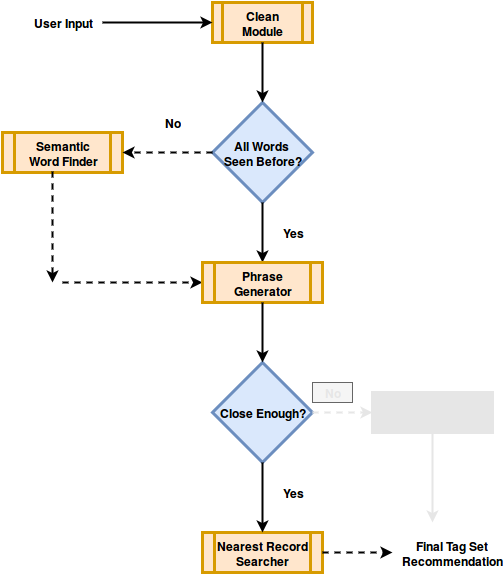

The diagram above was exported from draw.io. Its source (the exported page's mxGraphModel, read from the mxfile embedded in the PNG):
<mxGraphModel dx="1047" dy="692" grid="1" gridSize="10" guides="1" tooltips="1" connect="1" arrows="1" fold="1" page="1" pageScale="1" pageWidth="850" pageHeight="1100" background="#ffffff" math="0" shadow="0">
  <root>
    <mxCell id="0" />
    <mxCell id="1" parent="0" />
    <mxCell id="4f7437ec52963732-1" value="&lt;b&gt;All Words&amp;nbsp;&lt;/b&gt;&lt;div&gt;&lt;b&gt;Seen Before?&lt;/b&gt;&lt;/div&gt;" style="strokeWidth=3;html=1;shape=mxgraph.flowchart.decision;whiteSpace=wrap;fillColor=#dae8fc;strokeColor=#6c8ebf;" parent="1" vertex="1">
      <mxGeometry x="310" y="160" width="100" height="100" as="geometry" />
    </mxCell>
    <mxCell id="4f7437ec52963732-2" value="&lt;b&gt;Semantic&lt;/b&gt;&lt;div&gt;&lt;b&gt;Word Finder&lt;/b&gt;&lt;/div&gt;" style="shape=process;whiteSpace=wrap;html=1;strokeWidth=3;fillColor=#ffe6cc;strokeColor=#d79b00;" parent="1" vertex="1">
      <mxGeometry x="100" y="190" width="120" height="40" as="geometry" />
    </mxCell>
    <mxCell id="4f7437ec52963732-3" value="" style="endArrow=classic;html=1;exitX=0.5;exitY=1;exitPerimeter=0;strokeWidth=2;entryX=0.5;entryY=0;" parent="1" source="4f7437ec52963732-1" target="540c85e4d0d2eb87-8" edge="1">
      <mxGeometry width="50" height="50" relative="1" as="geometry">
        <mxPoint x="340" y="350" as="sourcePoint" />
        <mxPoint x="360" y="320" as="targetPoint" />
      </mxGeometry>
    </mxCell>
    <mxCell id="540c85e4d0d2eb87-1" value="" style="endArrow=classic;html=1;dashed=1;strokeWidth=2;entryX=0;entryY=0.5;" parent="1" target="540c85e4d0d2eb87-8" edge="1">
      <mxGeometry width="50" height="50" relative="1" as="geometry">
        <mxPoint x="160" y="340" as="sourcePoint" />
        <mxPoint x="300" y="340" as="targetPoint" />
      </mxGeometry>
    </mxCell>
    <mxCell id="540c85e4d0d2eb87-2" value="" style="endArrow=classic;html=1;strokeWidth=2;dashed=1;exitX=0.417;exitY=0.975;exitPerimeter=0;" parent="1" source="4f7437ec52963732-2" edge="1">
      <mxGeometry x="345" y="185" width="50" height="50" as="geometry">
        <mxPoint x="150" y="235" as="sourcePoint" />
        <mxPoint x="150" y="340" as="targetPoint" />
      </mxGeometry>
    </mxCell>
    <mxCell id="540c85e4d0d2eb87-3" value="" style="endArrow=classic;html=1;entryX=1;entryY=0.5;exitX=0;exitY=0.5;exitPerimeter=0;dashed=1;strokeWidth=2;" parent="1" source="4f7437ec52963732-1" target="4f7437ec52963732-2" edge="1">
      <mxGeometry x="385" y="270" width="50" height="50" as="geometry">
        <mxPoint x="320" y="250" as="sourcePoint" />
        <mxPoint x="260" y="240" as="targetPoint" />
      </mxGeometry>
    </mxCell>
    <mxCell id="540c85e4d0d2eb87-4" value="&lt;b&gt;No&lt;/b&gt;" style="text;html=1;strokeColor=none;fillColor=none;align=center;verticalAlign=middle;whiteSpace=wrap;" parent="1" vertex="1">
      <mxGeometry x="250" y="170" width="40" height="20" as="geometry" />
    </mxCell>
    <mxCell id="540c85e4d0d2eb87-5" value="&lt;b&gt;Clean Module&lt;/b&gt;" style="shape=process;whiteSpace=wrap;html=1;strokeWidth=3;fillColor=#ffe6cc;strokeColor=#d79b00;" parent="1" vertex="1">
      <mxGeometry x="310" y="60" width="100" height="40" as="geometry" />
    </mxCell>
    <mxCell id="540c85e4d0d2eb87-6" value="&lt;b&gt;Yes&lt;/b&gt;" style="text;html=1;strokeColor=none;fillColor=none;align=center;verticalAlign=middle;whiteSpace=wrap;" parent="1" vertex="1">
      <mxGeometry x="370" y="280" width="40" height="20" as="geometry" />
    </mxCell>
    <mxCell id="540c85e4d0d2eb87-7" value="&lt;b&gt;Close Enough?&lt;/b&gt;" style="strokeWidth=3;html=1;shape=mxgraph.flowchart.decision;whiteSpace=wrap;fillColor=#dae8fc;strokeColor=#6c8ebf;" parent="1" vertex="1">
      <mxGeometry x="310" y="420" width="100" height="100" as="geometry" />
    </mxCell>
    <mxCell id="540c85e4d0d2eb87-8" value="&lt;b&gt;Phrase Generator&lt;/b&gt;" style="shape=process;whiteSpace=wrap;html=1;strokeWidth=3;fillColor=#ffe6cc;strokeColor=#d79b00;" parent="1" vertex="1">
      <mxGeometry x="300" y="320" width="120" height="40" as="geometry" />
    </mxCell>
    <mxCell id="540c85e4d0d2eb87-9" value="" style="endArrow=classic;html=1;exitX=0.5;exitY=1;strokeWidth=2;entryX=0.5;entryY=0;entryPerimeter=0;" parent="1" source="540c85e4d0d2eb87-8" target="540c85e4d0d2eb87-7" edge="1">
      <mxGeometry x="450" y="310" width="50" height="50" as="geometry">
        <mxPoint x="450" y="310" as="sourcePoint" />
        <mxPoint x="510" y="340" as="targetPoint" />
      </mxGeometry>
    </mxCell>
    <mxCell id="540c85e4d0d2eb87-10" value="" style="endArrow=classic;html=1;exitX=0.5;exitY=1;strokeWidth=2;entryX=0.5;entryY=0;entryPerimeter=0;" parent="1" source="540c85e4d0d2eb87-5" target="4f7437ec52963732-1" edge="1">
      <mxGeometry x="390" y="100" width="50" height="50" as="geometry">
        <mxPoint x="390" y="100" as="sourcePoint" />
        <mxPoint x="390" y="160" as="targetPoint" />
      </mxGeometry>
    </mxCell>
    <mxCell id="540c85e4d0d2eb87-11" value="&lt;b&gt;User Input&lt;/b&gt;" style="text;html=1;strokeColor=none;fillColor=none;align=center;verticalAlign=middle;whiteSpace=wrap;" parent="1" vertex="1">
      <mxGeometry x="120" y="60" width="80" height="40" as="geometry" />
    </mxCell>
    <mxCell id="540c85e4d0d2eb87-12" value="" style="endArrow=classic;html=1;strokeWidth=2;exitX=1;exitY=0.5;entryX=0;entryY=0.5;" parent="1" source="540c85e4d0d2eb87-11" target="540c85e4d0d2eb87-5" edge="1">
      <mxGeometry x="205" y="110" width="50" height="50" as="geometry">
        <mxPoint x="205" y="110" as="sourcePoint" />
        <mxPoint x="335" y="110" as="targetPoint" />
      </mxGeometry>
    </mxCell>
    <mxCell id="540c85e4d0d2eb87-15" value="" style="endArrow=classic;html=1;exitX=1;exitY=0.5;exitPerimeter=0;dashed=1;strokeWidth=2;strokeColor=#E6E6E6;" parent="1" source="540c85e4d0d2eb87-7" edge="1">
      <mxGeometry x="655" y="540" width="50" height="50" as="geometry">
        <mxPoint x="580" y="480" as="sourcePoint" />
        <mxPoint x="470" y="470" as="targetPoint" />
      </mxGeometry>
    </mxCell>
    <mxCell id="540c85e4d0d2eb87-16" value="&lt;font color=&quot;#E6E6E6&quot;&gt;&lt;b&gt;No&lt;/b&gt;&lt;/font&gt;" style="text;html=1;strokeColor=#666666;fillColor=#f5f5f5;align=center;verticalAlign=middle;whiteSpace=wrap;" parent="1" vertex="1">
      <mxGeometry x="410" y="440" width="40" height="20" as="geometry" />
    </mxCell>
    <mxCell id="540c85e4d0d2eb87-18" value="&lt;font color=&quot;#E6E6E6&quot;&gt;&lt;b&gt;Principal Tag Finder&lt;/b&gt;&lt;/font&gt;" style="shape=process;whiteSpace=wrap;html=1;strokeWidth=3;fillColor=#E6E6E6;strokeColor=#E6E6E6;" parent="1" vertex="1">
      <mxGeometry x="470" y="450" width="120" height="40" as="geometry" />
    </mxCell>
    <mxCell id="540c85e4d0d2eb87-19" value="&lt;b&gt;Nearest Record&lt;/b&gt;&lt;div&gt;&lt;b&gt;Searcher&lt;/b&gt;&lt;/div&gt;" style="shape=process;whiteSpace=wrap;html=1;strokeWidth=3;fillColor=#ffe6cc;strokeColor=#d79b00;" parent="1" vertex="1">
      <mxGeometry x="300" y="590" width="120" height="40" as="geometry" />
    </mxCell>
    <mxCell id="540c85e4d0d2eb87-20" value="" style="endArrow=classic;html=1;exitX=0.5;exitY=1;exitPerimeter=0;strokeWidth=2;" parent="1" source="540c85e4d0d2eb87-7" target="540c85e4d0d2eb87-19" edge="1">
      <mxGeometry x="359" y="530" width="50" height="50" as="geometry">
        <mxPoint x="359" y="530" as="sourcePoint" />
        <mxPoint x="359" y="590" as="targetPoint" />
      </mxGeometry>
    </mxCell>
    <mxCell id="540c85e4d0d2eb87-21" value="&lt;b&gt;Yes&lt;/b&gt;" style="text;html=1;strokeColor=none;fillColor=none;align=center;verticalAlign=middle;whiteSpace=wrap;" parent="1" vertex="1">
      <mxGeometry x="370" y="540" width="40" height="20" as="geometry" />
    </mxCell>
    <mxCell id="540c85e4d0d2eb87-22" value="&lt;b&gt;Final Tag Set Recommendation&lt;/b&gt;" style="text;html=1;strokeColor=none;fillColor=none;align=center;verticalAlign=middle;whiteSpace=wrap;" parent="1" vertex="1">
      <mxGeometry x="500" y="580" width="100" height="60" as="geometry" />
    </mxCell>
    <mxCell id="540c85e4d0d2eb87-23" value="" style="endArrow=classic;html=1;exitX=0.5;exitY=1;strokeWidth=2;strokeColor=#E6E6E6;" parent="1" source="540c85e4d0d2eb87-18" edge="1">
      <mxGeometry x="620" y="450" width="50" height="50" as="geometry">
        <mxPoint x="530" y="500" as="sourcePoint" />
        <mxPoint x="530" y="580" as="targetPoint" />
      </mxGeometry>
    </mxCell>
    <mxCell id="540c85e4d0d2eb87-24" value="" style="endArrow=classic;html=1;dashed=1;strokeWidth=2;exitX=1;exitY=0.5;" parent="1" source="540c85e4d0d2eb87-19" edge="1">
      <mxGeometry x="430" y="610" width="50" height="50" as="geometry">
        <mxPoint x="430" y="610" as="sourcePoint" />
        <mxPoint x="490" y="610" as="targetPoint" />
      </mxGeometry>
    </mxCell>
  </root>
</mxGraphModel>